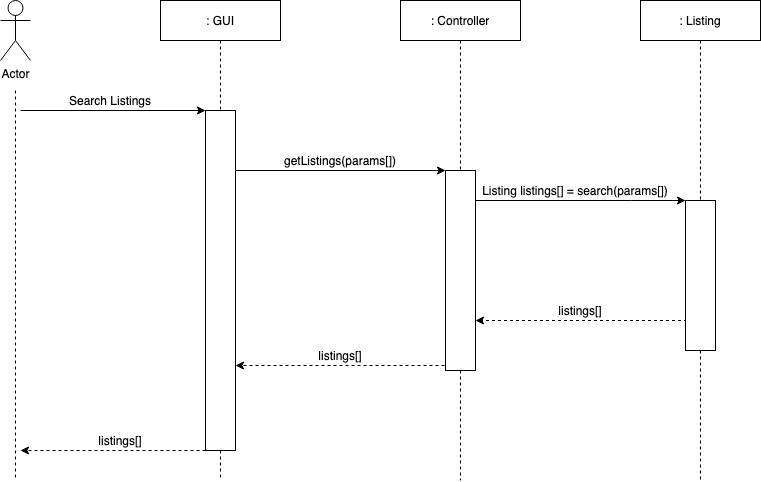

The diagram above was exported from draw.io. Its source (the exported page's mxGraphModel, read from the mxfile embedded in the PNG):
<mxGraphModel dx="1297" dy="719" grid="1" gridSize="10" guides="1" tooltips="1" connect="1" arrows="1" fold="1" page="1" pageScale="1" pageWidth="850" pageHeight="1100" math="0" shadow="0">
  <root>
    <mxCell id="0" />
    <mxCell id="1" parent="0" />
    <mxCell id="nlxeZE9AWzLUk9W_AyFc-6" style="edgeStyle=orthogonalEdgeStyle;rounded=0;orthogonalLoop=1;jettySize=auto;html=1;dashed=1;endArrow=none;endFill=0;" parent="1" edge="1">
      <mxGeometry relative="1" as="geometry">
        <mxPoint x="55" y="520" as="targetPoint" />
        <mxPoint x="55" y="130" as="sourcePoint" />
      </mxGeometry>
    </mxCell>
    <mxCell id="nlxeZE9AWzLUk9W_AyFc-1" value="Actor" style="shape=umlActor;verticalLabelPosition=bottom;verticalAlign=top;html=1;outlineConnect=0;" parent="1" vertex="1">
      <mxGeometry x="40" y="40" width="30" height="60" as="geometry" />
    </mxCell>
    <mxCell id="nlxeZE9AWzLUk9W_AyFc-7" style="edgeStyle=orthogonalEdgeStyle;rounded=0;orthogonalLoop=1;jettySize=auto;html=1;exitX=0.5;exitY=1;exitDx=0;exitDy=0;dashed=1;endArrow=none;endFill=0;" parent="1" source="nlxeZE9AWzLUk9W_AyFc-11" edge="1">
      <mxGeometry relative="1" as="geometry">
        <mxPoint x="260" y="520" as="targetPoint" />
      </mxGeometry>
    </mxCell>
    <mxCell id="nlxeZE9AWzLUk9W_AyFc-2" value=": GUI" style="rounded=0;whiteSpace=wrap;html=1;" parent="1" vertex="1">
      <mxGeometry x="200" y="40" width="120" height="40" as="geometry" />
    </mxCell>
    <mxCell id="nlxeZE9AWzLUk9W_AyFc-8" style="edgeStyle=orthogonalEdgeStyle;rounded=0;orthogonalLoop=1;jettySize=auto;html=1;exitX=0.5;exitY=1;exitDx=0;exitDy=0;dashed=1;endArrow=none;endFill=0;" parent="1" source="nlxeZE9AWzLUk9W_AyFc-14" edge="1">
      <mxGeometry relative="1" as="geometry">
        <mxPoint x="500" y="520" as="targetPoint" />
      </mxGeometry>
    </mxCell>
    <mxCell id="nlxeZE9AWzLUk9W_AyFc-3" value="&lt;div&gt;: Controller&lt;/div&gt;" style="rounded=0;whiteSpace=wrap;html=1;" parent="1" vertex="1">
      <mxGeometry x="440" y="40" width="120" height="40" as="geometry" />
    </mxCell>
    <mxCell id="nlxeZE9AWzLUk9W_AyFc-4" value=": Listing" style="rounded=0;whiteSpace=wrap;html=1;" parent="1" vertex="1">
      <mxGeometry x="680" y="40" width="120" height="40" as="geometry" />
    </mxCell>
    <mxCell id="nlxeZE9AWzLUk9W_AyFc-16" style="edgeStyle=orthogonalEdgeStyle;rounded=0;orthogonalLoop=1;jettySize=auto;html=1;entryX=0;entryY=0;entryDx=0;entryDy=0;endArrow=classic;endFill=1;exitX=1;exitY=0.25;exitDx=0;exitDy=0;" parent="1" source="nlxeZE9AWzLUk9W_AyFc-11" target="nlxeZE9AWzLUk9W_AyFc-14" edge="1">
      <mxGeometry relative="1" as="geometry">
        <mxPoint x="320" y="260" as="sourcePoint" />
        <Array as="points">
          <mxPoint x="270" y="210" />
        </Array>
      </mxGeometry>
    </mxCell>
    <mxCell id="nlxeZE9AWzLUk9W_AyFc-12" value="" style="endArrow=classic;html=1;entryX=0;entryY=0;entryDx=0;entryDy=0;" parent="1" target="nlxeZE9AWzLUk9W_AyFc-11" edge="1">
      <mxGeometry width="50" height="50" relative="1" as="geometry">
        <mxPoint x="60" y="150" as="sourcePoint" />
        <mxPoint x="500" y="230" as="targetPoint" />
      </mxGeometry>
    </mxCell>
    <mxCell id="nlxeZE9AWzLUk9W_AyFc-13" value="Search Listings" style="text;html=1;strokeColor=none;fillColor=none;align=center;verticalAlign=middle;whiteSpace=wrap;rounded=0;" parent="1" vertex="1">
      <mxGeometry x="70" y="130" width="160" height="20" as="geometry" />
    </mxCell>
    <mxCell id="nlxeZE9AWzLUk9W_AyFc-25" style="edgeStyle=orthogonalEdgeStyle;rounded=0;orthogonalLoop=1;jettySize=auto;html=1;exitX=1;exitY=0.25;exitDx=0;exitDy=0;entryX=0;entryY=0;entryDx=0;entryDy=0;endArrow=classic;endFill=1;" parent="1" source="nlxeZE9AWzLUk9W_AyFc-14" target="nlxeZE9AWzLUk9W_AyFc-18" edge="1">
      <mxGeometry relative="1" as="geometry">
        <Array as="points">
          <mxPoint x="670" y="240" />
          <mxPoint x="670" y="240" />
        </Array>
      </mxGeometry>
    </mxCell>
    <mxCell id="rOxdhvM8kD-dpPIBdIiC-1" style="edgeStyle=orthogonalEdgeStyle;rounded=0;orthogonalLoop=1;jettySize=auto;html=1;exitX=0;exitY=1;exitDx=0;exitDy=0;entryX=1;entryY=0.75;entryDx=0;entryDy=0;dashed=1;" parent="1" source="nlxeZE9AWzLUk9W_AyFc-14" target="nlxeZE9AWzLUk9W_AyFc-11" edge="1">
      <mxGeometry relative="1" as="geometry">
        <mxPoint x="330" y="470" as="targetPoint" />
        <Array as="points">
          <mxPoint x="485" y="405" />
        </Array>
      </mxGeometry>
    </mxCell>
    <mxCell id="nlxeZE9AWzLUk9W_AyFc-14" value="" style="rounded=0;whiteSpace=wrap;html=1;" parent="1" vertex="1">
      <mxGeometry x="485" y="210" width="30" height="200" as="geometry" />
    </mxCell>
    <mxCell id="nlxeZE9AWzLUk9W_AyFc-15" style="edgeStyle=orthogonalEdgeStyle;rounded=0;orthogonalLoop=1;jettySize=auto;html=1;exitX=0.5;exitY=1;exitDx=0;exitDy=0;dashed=1;endArrow=none;endFill=0;" parent="1" source="nlxeZE9AWzLUk9W_AyFc-3" target="nlxeZE9AWzLUk9W_AyFc-14" edge="1">
      <mxGeometry relative="1" as="geometry">
        <mxPoint x="500" y="520" as="targetPoint" />
        <mxPoint x="500" y="80" as="sourcePoint" />
      </mxGeometry>
    </mxCell>
    <mxCell id="nlxeZE9AWzLUk9W_AyFc-17" value="getListings(params[])" style="text;html=1;strokeColor=none;fillColor=none;align=center;verticalAlign=middle;whiteSpace=wrap;rounded=0;" parent="1" vertex="1">
      <mxGeometry x="300" y="190" width="160" height="20" as="geometry" />
    </mxCell>
    <mxCell id="rOxdhvM8kD-dpPIBdIiC-2" style="edgeStyle=orthogonalEdgeStyle;rounded=0;orthogonalLoop=1;jettySize=auto;html=1;exitX=0;exitY=0.75;exitDx=0;exitDy=0;entryX=1;entryY=0.75;entryDx=0;entryDy=0;dashed=1;" parent="1" source="nlxeZE9AWzLUk9W_AyFc-18" target="nlxeZE9AWzLUk9W_AyFc-14" edge="1">
      <mxGeometry relative="1" as="geometry">
        <Array as="points">
          <mxPoint x="725" y="360" />
        </Array>
      </mxGeometry>
    </mxCell>
    <mxCell id="nlxeZE9AWzLUk9W_AyFc-18" value="" style="rounded=0;whiteSpace=wrap;html=1;" parent="1" vertex="1">
      <mxGeometry x="725" y="240" width="30" height="150" as="geometry" />
    </mxCell>
    <mxCell id="nlxeZE9AWzLUk9W_AyFc-19" style="edgeStyle=orthogonalEdgeStyle;rounded=0;orthogonalLoop=1;jettySize=auto;html=1;exitX=0.5;exitY=1;exitDx=0;exitDy=0;dashed=1;endArrow=none;endFill=0;" parent="1" source="nlxeZE9AWzLUk9W_AyFc-4" target="nlxeZE9AWzLUk9W_AyFc-18" edge="1">
      <mxGeometry relative="1" as="geometry">
        <mxPoint x="740" y="520" as="targetPoint" />
        <mxPoint x="740" y="80" as="sourcePoint" />
      </mxGeometry>
    </mxCell>
    <mxCell id="nlxeZE9AWzLUk9W_AyFc-33" style="edgeStyle=orthogonalEdgeStyle;rounded=0;orthogonalLoop=1;jettySize=auto;html=1;exitX=0;exitY=1;exitDx=0;exitDy=0;dashed=1;endArrow=classic;endFill=1;" parent="1" source="nlxeZE9AWzLUk9W_AyFc-11" edge="1">
      <mxGeometry relative="1" as="geometry">
        <mxPoint x="60" y="490" as="targetPoint" />
        <Array as="points">
          <mxPoint x="200" y="490" />
          <mxPoint x="200" y="490" />
        </Array>
      </mxGeometry>
    </mxCell>
    <mxCell id="nlxeZE9AWzLUk9W_AyFc-11" value="" style="rounded=0;whiteSpace=wrap;html=1;" parent="1" vertex="1">
      <mxGeometry x="245" y="150" width="30" height="340" as="geometry" />
    </mxCell>
    <mxCell id="nlxeZE9AWzLUk9W_AyFc-20" style="edgeStyle=orthogonalEdgeStyle;rounded=0;orthogonalLoop=1;jettySize=auto;html=1;exitX=0.5;exitY=1;exitDx=0;exitDy=0;dashed=1;endArrow=none;endFill=0;" parent="1" source="nlxeZE9AWzLUk9W_AyFc-2" target="nlxeZE9AWzLUk9W_AyFc-11" edge="1">
      <mxGeometry relative="1" as="geometry">
        <mxPoint x="260" y="520" as="targetPoint" />
        <mxPoint x="260" y="80" as="sourcePoint" />
      </mxGeometry>
    </mxCell>
    <mxCell id="nlxeZE9AWzLUk9W_AyFc-23" value="Listing listings[] = search(params[])" style="text;html=1;strokeColor=none;fillColor=none;align=center;verticalAlign=middle;whiteSpace=wrap;rounded=0;" parent="1" vertex="1">
      <mxGeometry x="515" y="220" width="200" height="20" as="geometry" />
    </mxCell>
    <mxCell id="nlxeZE9AWzLUk9W_AyFc-32" value="listings[]" style="text;html=1;strokeColor=none;fillColor=none;align=center;verticalAlign=middle;whiteSpace=wrap;rounded=0;" parent="1" vertex="1">
      <mxGeometry x="300" y="385" width="160" height="20" as="geometry" />
    </mxCell>
    <mxCell id="nlxeZE9AWzLUk9W_AyFc-34" value="listings[]" style="text;html=1;strokeColor=none;fillColor=none;align=center;verticalAlign=middle;whiteSpace=wrap;rounded=0;" parent="1" vertex="1">
      <mxGeometry x="80" y="470" width="160" height="20" as="geometry" />
    </mxCell>
    <mxCell id="nlxeZE9AWzLUk9W_AyFc-40" style="edgeStyle=orthogonalEdgeStyle;rounded=0;orthogonalLoop=1;jettySize=auto;html=1;exitX=0.5;exitY=1;exitDx=0;exitDy=0;dashed=1;endArrow=none;endFill=0;" parent="1" source="nlxeZE9AWzLUk9W_AyFc-18" edge="1">
      <mxGeometry relative="1" as="geometry">
        <mxPoint x="740" y="520" as="targetPoint" />
        <mxPoint x="740" y="330" as="sourcePoint" />
      </mxGeometry>
    </mxCell>
    <mxCell id="rOxdhvM8kD-dpPIBdIiC-3" value="listings[]" style="text;html=1;strokeColor=none;fillColor=none;align=center;verticalAlign=middle;whiteSpace=wrap;rounded=0;" parent="1" vertex="1">
      <mxGeometry x="540" y="340" width="160" height="20" as="geometry" />
    </mxCell>
  </root>
</mxGraphModel>